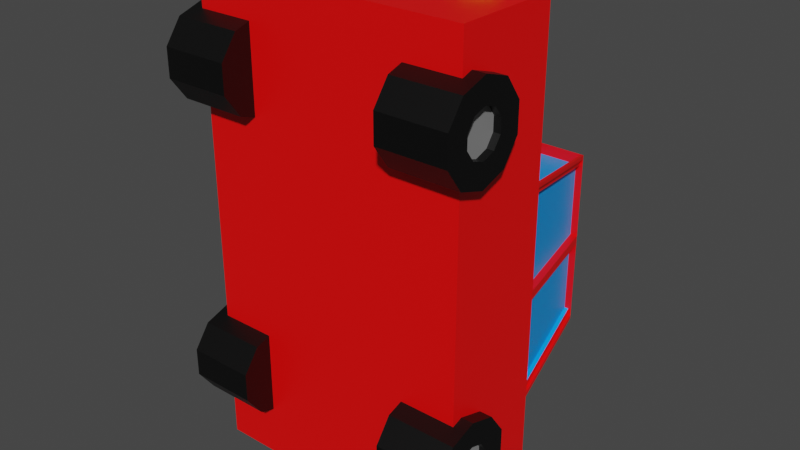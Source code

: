 # Source: low_poly_auto.blend  (saved by Blender 4.1.23; exported with 4.5.12 LTS)
import bpy
from mathutils import Matrix  # noqa: F401  (used for matrix-valued properties, if any)

bpy.ops.wm.read_factory_settings(use_empty=True)
scene = bpy.context.scene
scene.name = 'Scene'

# ---- materials (node trees are filled in below, after node groups)
mat_band = bpy.data.materials.new('band')
mat_band.use_transparent_shadow = False
mat_velg = bpy.data.materials.new('velg')
mat_velg.use_transparent_shadow = False
mat_car_body = bpy.data.materials.new('car_body')
mat_car_body.use_transparent_shadow = False
mat_car__window = bpy.data.materials.new('car _window')
mat_car__window.use_transparent_shadow = False
mat_materiaal = bpy.data.materials.new('Materiaal')
mat_materiaal.use_transparent_shadow = False
mat_licht = bpy.data.materials.new('licht')
mat_licht.use_transparent_shadow = False

# ---- material node trees
mat_band.use_nodes = True; mat_band.node_tree.nodes.clear()
_N = mat_band.node_tree.nodes; _L = mat_band.node_tree.links
n0 = _N.new('ShaderNodeBsdfPrincipled'); n0.name = 'Principled BSDF'; n0.location = (10, 300)
n0.distribution = 'GGX'
n0.subsurface_method = 'BURLEY'
n0.inputs[0].default_value = (0.0, 0.0, 0.0, 1.0)
n0.inputs[3].default_value = 1.45
n0.inputs[27].default_value = (0.0, 0.0, 0.0, 1.0)
n0.inputs[28].default_value = 1.0
n1 = _N.new('ShaderNodeOutputMaterial'); n1.name = 'Material Output'; n1.location = (300, 300)
_L.new(n0.outputs[0], n1.inputs[0])
n1.is_active_output = True
mat_velg.use_nodes = True; mat_velg.node_tree.nodes.clear()
_N = mat_velg.node_tree.nodes; _L = mat_velg.node_tree.links
n0 = _N.new('ShaderNodeBsdfPrincipled'); n0.name = 'Principled BSDF'; n0.location = (10, 300)
n0.distribution = 'GGX'
n0.subsurface_method = 'BURLEY'
n0.inputs[0].default_value = (0.233, 0.233, 0.233, 1.0)
n0.inputs[3].default_value = 1.45
n0.inputs[27].default_value = (0.0, 0.0, 0.0, 1.0)
n0.inputs[28].default_value = 1.0
n1 = _N.new('ShaderNodeOutputMaterial'); n1.name = 'Material Output'; n1.location = (300, 300)
_L.new(n0.outputs[0], n1.inputs[0])
n1.is_active_output = True
mat_car_body.use_nodes = True; mat_car_body.node_tree.nodes.clear()
_N = mat_car_body.node_tree.nodes; _L = mat_car_body.node_tree.links
n0 = _N.new('ShaderNodeBsdfPrincipled'); n0.name = 'Principled BSDF'; n0.location = (10, 300)
n0.distribution = 'GGX'
n0.subsurface_method = 'BURLEY'
n0.inputs[0].default_value = (1.0, 0.0, 0.0, 1.0)
n0.inputs[3].default_value = 1.45
n0.inputs[27].default_value = (0.0, 0.0, 0.0, 1.0)
n0.inputs[28].default_value = 1.0
n1 = _N.new('ShaderNodeOutputMaterial'); n1.name = 'Material Output'; n1.location = (300, 300)
_L.new(n0.outputs[0], n1.inputs[0])
n1.is_active_output = True
mat_car__window.use_nodes = True; mat_car__window.node_tree.nodes.clear()
_N = mat_car__window.node_tree.nodes; _L = mat_car__window.node_tree.links
n0 = _N.new('ShaderNodeBsdfPrincipled'); n0.name = 'Principled BSDF'; n0.location = (10, 300)
n0.distribution = 'GGX'
n0.subsurface_method = 'BURLEY'
n0.inputs[0].default_value = (0.0, 0.3495, 1.0, 1.0)
n0.inputs[3].default_value = 1.45
n0.inputs[27].default_value = (0.0, 0.0, 0.0, 1.0)
n0.inputs[28].default_value = 1.0
n1 = _N.new('ShaderNodeOutputMaterial'); n1.name = 'Material Output'; n1.location = (300, 300)
_L.new(n0.outputs[0], n1.inputs[0])
n1.is_active_output = True
mat_materiaal.use_nodes = True; mat_materiaal.node_tree.nodes.clear()
_N = mat_materiaal.node_tree.nodes; _L = mat_materiaal.node_tree.links
n0 = _N.new('ShaderNodeBsdfPrincipled'); n0.name = 'Principled BSDF'; n0.location = (10, 300)
n0.distribution = 'GGX'
n0.subsurface_method = 'BURLEY'
n0.inputs[3].default_value = 1.45
n0.inputs[27].default_value = (0.0, 0.0, 0.0, 1.0)
n0.inputs[28].default_value = 1.0
n1 = _N.new('ShaderNodeOutputMaterial'); n1.name = 'Material Output'; n1.location = (300, 300)
_L.new(n0.outputs[0], n1.inputs[0])
n1.is_active_output = True
mat_licht.use_nodes = True; mat_licht.node_tree.nodes.clear()
_N = mat_licht.node_tree.nodes; _L = mat_licht.node_tree.links
n0 = _N.new('ShaderNodeBsdfPrincipled'); n0.name = 'Principled BSDF'; n0.location = (10, 300)
n0.distribution = 'GGX'
n0.subsurface_method = 'BURLEY'
n0.inputs[0].default_value = (1.0, 1.0, 0.0, 1.0)
n0.inputs[3].default_value = 1.45
n0.inputs[27].default_value = (0.0, 0.0, 0.0, 1.0)
n0.inputs[28].default_value = 1.0
n1 = _N.new('ShaderNodeOutputMaterial'); n1.name = 'Material Output'; n1.location = (300, 300)
_L.new(n0.outputs[0], n1.inputs[0])
n1.is_active_output = True

# ---- world
world_world = bpy.data.worlds.new('World'); scene.world = world_world
world_world.use_nodes = True; world_world.node_tree.nodes.clear()
_N = world_world.node_tree.nodes; _L = world_world.node_tree.links
n0 = _N.new('ShaderNodeOutputWorld'); n0.name = 'World Output'; n0.location = (300, 300)
n1 = _N.new('ShaderNodeBackground'); n1.name = 'Background'; n1.location = (10, 300)
n1.inputs[0].default_value = (0.05088, 0.05088, 0.05088, 1.0)
_L.new(n1.outputs[0], n0.inputs[0])
n0.is_active_output = True
world_world.color = (0.05088, 0.05088, 0.05088)
world_world.use_sun_shadow = False
world_world.sun_shadow_jitter_overblur = 0.0

# ---- meshes
me_cylinder_004 = bpy.data.meshes.new('Cylinder.004')
me_cylinder_004.from_pydata([(0.3305, 0.09913, -0.3057), (0.1805, 0.09913, -0.3092), (0.3305, 0.0723, -0.3144), (0.1805, 0.07435, -0.3172), (0.3305, 0.05572, -0.3372), (0.1805, 0.05904, -0.3383), (0.3305, 0.05572, -0.3654), (0.1805, 0.05904, -0.3644), (0.3305, 0.0723, -0.3883), (0.1805, 0.07435, -0.3855), (0.3305, 0.09913, -0.397), (0.1805, 0.09913, -0.3935), (0.3305, 0.126, -0.3883), (0.1805, 0.1239, -0.3855), (0.3305, 0.1425, -0.3654), (0.1805, 0.1392, -0.3644), (0.3305, 0.1425, -0.3372), (0.1805, 0.1392, -0.3383), (0.3305, 0.126, -0.3144), (0.1805, 0.1239, -0.3172), (0.1805, 0.04035, -0.2704), (0.1805, 0.09913, -0.2513), (0.1805, 0.004026, -0.3204), (0.1805, 0.004026, -0.3822), (0.1805, 0.04035, -0.4322), (0.1805, 0.09913, -0.4513), (0.1805, 0.1579, -0.4322), (0.1805, 0.1942, -0.3822), (0.1805, 0.1942, -0.3204), (0.1805, 0.1579, -0.2704), (0.1926, 0.07435, -0.3172), (0.1926, 0.09913, -0.3092), (0.1926, 0.05904, -0.3383), (0.1926, 0.05904, -0.3644), (0.1926, 0.07435, -0.3855), (0.1926, 0.09913, -0.3935), (0.1926, 0.1239, -0.3855), (0.1926, 0.1392, -0.3644), (0.1926, 0.1392, -0.3383), (0.1926, 0.1239, -0.3172), (0.3305, 0.09913, -0.2513), (0.3305, 0.04035, -0.2704), (0.3305, 0.004026, -0.3204), (0.3305, 0.004026, -0.3822), (0.3305, 0.04035, -0.4322), (0.3305, 0.09913, -0.4513), (0.3305, 0.1579, -0.4322), (0.3305, 0.1942, -0.3822), (0.3305, 0.1942, -0.3204), (0.3305, 0.1579, -0.2704), (0.308, 0.09913, -0.3057), (0.308, 0.0723, -0.3144), (0.308, 0.05572, -0.3372), (0.308, 0.05572, -0.3654), (0.308, 0.0723, -0.3883), (0.308, 0.09913, -0.397), (0.308, 0.126, -0.3883), (0.308, 0.1425, -0.3654), (0.308, 0.1425, -0.3372), (0.308, 0.126, -0.3144), (0.3155, 0.09913, -0.3057), (0.3155, 0.0723, -0.3144), (0.3155, 0.05572, -0.3372), (0.3155, 0.05572, -0.3654), (0.3155, 0.0723, -0.3883), (0.3155, 0.09913, -0.397), (0.3155, 0.126, -0.3883), (0.3155, 0.1425, -0.3654), (0.3155, 0.1425, -0.3372), (0.3155, 0.126, -0.3144), (0.3034, 0.1815, -0.5583), (0.3034, 0.3148, -0.5583), (0.3034, 0.3148, 0.375), (-0.2966, 0.1815, -0.5583), (-0.2966, 0.3148, -0.5583), (-0.2966, 0.3148, 0.375), (0.3034, 0.1815, -0.09164), (0.3031, 0.3161, -0.08231), (-0.2966, 0.1815, -0.09164), (-0.2963, 0.3161, -0.08231), (0.3034, 0.1815, -0.325), (-0.2963, 0.3161, -0.3154), (0.3031, 0.3161, -0.3154), (-0.2966, 0.1815, -0.325), (0.3031, 0.3161, 0.1321), (-0.2966, 0.1815, 0.1417), (0.3034, 0.1815, 0.1417), (-0.2963, 0.3161, 0.1321), (0.00336, 0.3148, 0.375), (0.00336, 0.1815, -0.5583), (0.00336, 0.3148, -0.5583), (0.3034, 0.3148, 0.4924), (0.00936, 0.3161, -0.3247), (-0.00264, 0.3161, 0.1415), (0.2488, 0.5605, -0.2732), (0.2488, 0.5605, -0.08231), (-0.2421, 0.5605, 0.08995), (-0.2421, 0.5605, -0.08231), (0.00336, 0.5619, -0.09164), (-0.2421, 0.5605, -0.2732), (0.00936, 0.5605, -0.2826), (0.2488, 0.5605, 0.08995), (-0.00264, 0.5605, 0.09928), (0.3034, 0.1815, 0.4924), (0.00336, 0.1815, 0.4924), (0.00336, 0.3148, 0.4924), (-0.2966, 0.3148, 0.4924), (-0.2966, 0.1815, 0.4924), (0.3034, 0.07528, -0.325), (0.3034, 0.07528, -0.5583), (-0.2966, 0.07528, 0.1417), (-0.2966, 0.07528, 0.375), (0.00336, 0.07528, -0.5583), (-0.2966, 0.07528, -0.5583), (0.3034, 0.07528, 0.1417), (0.3034, 0.07528, -0.09164), (-0.2966, 0.07528, -0.325), (-0.2966, 0.07528, -0.09164), (0.00336, 0.07528, -0.09164), (0.00336, 0.07528, -0.325), (0.3034, 0.07528, 0.375), (0.00336, 0.07528, 0.1417), (0.00336, 0.07528, 0.375), (0.00336, 0.07528, 0.4924), (0.3034, 0.07528, 0.4924), (-0.2966, 0.07528, 0.4924), (0.2488, 0.5605, -0.101), (0.3031, 0.3161, -0.101), (0.2971, 0.3161, 0.1415), (0.2428, 0.5605, 0.09928), (0.2971, 0.3161, -0.3247), (0.3034, 0.3148, -0.09164), (0.2485, 0.5619, -0.09164), (0.2428, 0.5605, -0.2826), (-0.2903, 0.3161, 0.1415), (-0.2963, 0.3161, -0.101), (-0.2421, 0.5605, -0.101), (-0.2361, 0.5605, 0.09928), (-0.2966, 0.3148, -0.09164), (-0.2903, 0.3161, -0.3247), (-0.2418, 0.5619, -0.09164), (-0.2361, 0.5605, -0.2826), (0.00936, 0.3161, 0.1415), (-0.2966, 0.3148, 0.1417), (-0.2418, 0.5619, 0.09905), (0.00936, 0.5605, 0.09928), (0.3034, 0.3148, 0.1417), (0.00336, 0.3148, 0.1417), (0.2485, 0.5619, 0.09905), (0.00336, 0.5619, 0.09905), (0.3034, 0.3148, -0.325), (0.2485, 0.5619, -0.2823), (-0.00264, 0.3161, -0.3247), (-0.00264, 0.5605, -0.2826), (0.00336, 0.3148, -0.325), (-0.2966, 0.3148, -0.325), (0.00336, 0.5619, -0.2823), (-0.2418, 0.5619, -0.2823), (-0.2814, 0.316, 0.1321), (-0.2814, 0.316, -0.08231), (-0.2271, 0.5604, -0.08231), (-0.2271, 0.5604, 0.08995), (-0.2814, 0.316, -0.101), (-0.2814, 0.316, -0.3154), (-0.2271, 0.5604, -0.101), (-0.2271, 0.5604, -0.2732), (-0.00264, 0.316, 0.1181), (-0.2903, 0.316, 0.1181), (-0.2361, 0.5605, 0.07596), (-0.00264, 0.5605, 0.07596), (0.2971, 0.316, 0.1181), (0.00936, 0.316, 0.1181), (0.2428, 0.5605, 0.07596), (0.00936, 0.5605, 0.07596), (0.2339, 0.5604, -0.08231), (0.2881, 0.316, -0.08231), (0.2881, 0.316, 0.1321), (0.2339, 0.5604, 0.08995), (0.2881, 0.316, -0.3154), (0.2881, 0.316, -0.101), (0.2339, 0.5604, -0.101), (0.2339, 0.5604, -0.2732), (0.2971, 0.316, -0.3014), (0.2428, 0.5605, -0.2592), (0.00936, 0.316, -0.3014), (0.00936, 0.5605, -0.2592), (-0.00264, 0.316, -0.3014), (-0.2903, 0.316, -0.3014), (-0.00264, 0.5605, -0.2592), (-0.2361, 0.5605, -0.2592), (-0.1717, 0.09913, -0.2513), (-0.3217, 0.09913, -0.3092), (-0.1717, 0.04035, -0.2704), (-0.3217, 0.07435, -0.3172), (-0.1717, 0.004026, -0.3204), (-0.3217, 0.05904, -0.3383), (-0.1717, 0.004026, -0.3822), (-0.3217, 0.05904, -0.3644), (-0.1717, 0.04035, -0.4322), (-0.3217, 0.07435, -0.3855), (-0.1717, 0.09913, -0.4513), (-0.3217, 0.09913, -0.3935), (-0.1717, 0.1579, -0.4322), (-0.3217, 0.1239, -0.3855), (-0.1717, 0.1942, -0.3822), (-0.3217, 0.1392, -0.3644), (-0.1717, 0.1942, -0.3204), (-0.3217, 0.1392, -0.3383), (-0.1717, 0.1579, -0.2704), (-0.3217, 0.1239, -0.3172), (-0.3217, 0.04035, -0.2704), (-0.3217, 0.09913, -0.2513), (-0.3217, 0.004026, -0.3204), (-0.3217, 0.004026, -0.3822), (-0.3217, 0.04035, -0.4322), (-0.3217, 0.09913, -0.4513), (-0.3217, 0.1579, -0.4322), (-0.3217, 0.1942, -0.3822), (-0.3217, 0.1942, -0.3204), (-0.3217, 0.1579, -0.2704), (-0.3096, 0.07435, -0.3172), (-0.3096, 0.09913, -0.3092), (-0.3096, 0.05904, -0.3383), (-0.3096, 0.05904, -0.3644), (-0.3096, 0.07435, -0.3855), (-0.3096, 0.09913, -0.3935), (-0.3096, 0.1239, -0.3855), (-0.3096, 0.1392, -0.3644), (-0.3096, 0.1392, -0.3383), (-0.3096, 0.1239, -0.3172), (-0.1717, 0.09913, 0.4136), (-0.3217, 0.09913, 0.3557), (-0.1717, 0.04035, 0.3945), (-0.3217, 0.07435, 0.3477), (-0.1717, 0.004026, 0.3445), (-0.3217, 0.05904, 0.3266), (-0.1717, 0.004026, 0.2827), (-0.3217, 0.05904, 0.3005), (-0.1717, 0.04035, 0.2327), (-0.3217, 0.07435, 0.2795), (-0.1717, 0.09913, 0.2136), (-0.3217, 0.09913, 0.2714), (-0.1717, 0.1579, 0.2327), (-0.3217, 0.1239, 0.2795), (-0.1717, 0.1942, 0.2827), (-0.3217, 0.1392, 0.3005), (-0.1717, 0.1942, 0.3445), (-0.3217, 0.1392, 0.3266), (-0.1717, 0.1579, 0.3945), (-0.3217, 0.1239, 0.3477), (-0.3217, 0.04035, 0.3945), (-0.3217, 0.09913, 0.4136), (-0.3217, 0.004026, 0.3445), (-0.3217, 0.004026, 0.2827), (-0.3217, 0.04035, 0.2327), (-0.3217, 0.09913, 0.2136), (-0.3217, 0.1579, 0.2327), (-0.3217, 0.1942, 0.2827), (-0.3217, 0.1942, 0.3445), (-0.3217, 0.1579, 0.3945), (-0.3096, 0.07435, 0.3477), (-0.3096, 0.09913, 0.3557), (-0.3096, 0.05904, 0.3266), (-0.3096, 0.05904, 0.3005), (-0.3096, 0.07435, 0.2795), (-0.3096, 0.09913, 0.2714), (-0.3096, 0.1239, 0.2795), (-0.3096, 0.1392, 0.3005), (-0.3096, 0.1392, 0.3266), (-0.3096, 0.1239, 0.3477), (0.3319, 0.09913, 0.361), (0.1819, 0.09913, 0.3557), (0.3319, 0.07126, 0.3519), (0.1819, 0.07435, 0.3477), (0.3319, 0.05403, 0.3282), (0.1819, 0.05904, 0.3266), (0.3319, 0.05403, 0.2989), (0.1819, 0.05904, 0.3005), (0.3319, 0.07126, 0.2752), (0.1819, 0.07435, 0.2795), (0.3319, 0.09913, 0.2661), (0.1819, 0.09913, 0.2714), (0.3319, 0.127, 0.2752), (0.1819, 0.1239, 0.2795), (0.3319, 0.1442, 0.2989), (0.1819, 0.1392, 0.3005), (0.3319, 0.1442, 0.3282), (0.1819, 0.1392, 0.3266), (0.3319, 0.127, 0.3519), (0.1819, 0.1239, 0.3477), (0.1819, 0.04035, 0.3945), (0.1819, 0.09913, 0.4136), (0.1819, 0.004026, 0.3445), (0.1819, 0.004026, 0.2827), (0.1819, 0.04035, 0.2327), (0.1819, 0.09913, 0.2136), (0.1819, 0.1579, 0.2327), (0.1819, 0.1942, 0.2827), (0.1819, 0.1942, 0.3445), (0.1819, 0.1579, 0.3945), (0.194, 0.07435, 0.3477), (0.194, 0.09913, 0.3557), (0.194, 0.05904, 0.3266), (0.194, 0.05904, 0.3005), (0.194, 0.07435, 0.2795), (0.194, 0.09913, 0.2714), (0.194, 0.1239, 0.2795), (0.194, 0.1392, 0.3005), (0.194, 0.1392, 0.3266), (0.194, 0.1239, 0.3477), (0.3319, 0.09913, 0.4136), (0.3319, 0.04035, 0.3945), (0.3319, 0.004026, 0.3445), (0.3319, 0.004026, 0.2827), (0.3319, 0.04035, 0.2327), (0.3319, 0.09913, 0.2136), (0.3319, 0.1579, 0.2327), (0.3319, 0.1942, 0.2827), (0.3319, 0.1942, 0.3445), (0.3319, 0.1579, 0.3945), (0.3094, 0.09913, 0.361), (0.3094, 0.07126, 0.3519), (0.3094, 0.05403, 0.3282), (0.3094, 0.05403, 0.2989), (0.3094, 0.07126, 0.2752), (0.3094, 0.09913, 0.2661), (0.3094, 0.127, 0.2752), (0.3094, 0.1442, 0.2989), (0.3094, 0.1442, 0.3282), (0.3094, 0.127, 0.3519), (0.3169, 0.09913, 0.361), (0.3169, 0.07126, 0.3519), (0.3169, 0.05403, 0.3282), (0.3169, 0.05403, 0.2989), (0.3169, 0.07126, 0.2752), (0.3169, 0.09913, 0.2661), (0.3169, 0.127, 0.2752), (0.3169, 0.1442, 0.2989), (0.3169, 0.1442, 0.3282), (0.3169, 0.127, 0.3519), (0.197, 0.2836, 0.504), (0.197, 0.2836, 0.4373), (0.1518, 0.2658, 0.504), (0.1518, 0.2658, 0.4373), (0.1518, 0.2304, 0.504), (0.1518, 0.2304, 0.4373), (0.197, 0.2127, 0.504), (0.197, 0.2127, 0.4373), (0.2422, 0.2304, 0.504), (0.2422, 0.2304, 0.4373), (0.2422, 0.2658, 0.504), (0.2422, 0.2658, 0.4373), (-0.2078, 0.2836, 0.504), (-0.2078, 0.2836, 0.4373), (-0.253, 0.2658, 0.504), (-0.253, 0.2658, 0.4373), (-0.253, 0.2304, 0.504), (-0.253, 0.2304, 0.4373), (-0.2078, 0.2127, 0.504), (-0.2078, 0.2127, 0.4373), (-0.1626, 0.2304, 0.504), (-0.1626, 0.2304, 0.4373), (-0.1626, 0.2658, 0.504), (-0.1626, 0.2658, 0.4373)], [], [(40, 21, 20, 41), (41, 20, 22, 42), (42, 22, 23, 43), (43, 23, 24, 44), (44, 24, 25, 45), (45, 25, 26, 46), (46, 26, 27, 47), (47, 27, 28, 48), (13, 11, 35, 36), (48, 28, 29, 49), (49, 29, 21, 40), (0, 2, 51, 50), (1, 3, 20, 21), (3, 5, 22, 20), (5, 7, 23, 22), (7, 9, 24, 23), (9, 11, 25, 24), (11, 13, 26, 25), (13, 15, 27, 26), (15, 17, 28, 27), (17, 19, 29, 28), (19, 1, 21, 29), (30, 31, 39, 38, 37, 36, 35, 34, 33, 32), (7, 5, 32, 33), (1, 19, 39, 31), (15, 13, 36, 37), (9, 7, 33, 34), (3, 1, 31, 30), (17, 15, 37, 38), (11, 9, 34, 35), (5, 3, 30, 32), (19, 17, 38, 39), (2, 0, 40, 41), (4, 2, 41, 42), (6, 4, 42, 43), (8, 6, 43, 44), (10, 8, 44, 45), (12, 10, 45, 46), (14, 12, 46, 47), (16, 14, 47, 48), (18, 16, 48, 49), (0, 18, 49, 40), (55, 56, 66, 65), (14, 16, 58, 57), (8, 10, 55, 54), (2, 4, 52, 51), (16, 18, 59, 58), (10, 12, 56, 55), (4, 6, 53, 52), (18, 0, 50, 59), (12, 14, 57, 56), (6, 8, 54, 53), (60, 61, 62, 63, 64, 65, 66, 67, 68, 69), (52, 53, 63, 62), (59, 50, 60, 69), (56, 57, 67, 66), (53, 54, 64, 63), (50, 51, 61, 60), (57, 58, 68, 67), (54, 55, 65, 64), (51, 52, 62, 61), (58, 59, 69, 68), (119, 116, 113, 112), (86, 114, 115, 76, 131, 146), (78, 138, 155, 83, 116, 117), (89, 90, 71, 70), (103, 104, 123, 124), (154, 150, 71, 90), (153, 152, 186, 188), (70, 71, 150, 80, 108, 109), (83, 155, 74, 73, 113, 116), (100, 133, 183, 185), (85, 143, 138, 78, 117, 110), (80, 150, 131, 76, 115, 108), (73, 89, 112, 113), (72, 146, 147, 88, 105, 91), (118, 117, 116, 119), (104, 107, 125, 123), (126, 127, 179, 180), (75, 143, 85, 110, 111, 125, 107, 106), (96, 97, 160, 161), (155, 154, 90, 74), (89, 70, 109, 112), (73, 74, 90, 89), (115, 118, 119, 108), (149, 148, 132, 98), (98, 132, 151, 156), (140, 98, 156, 157), (144, 149, 98, 140), (128, 129, 172, 170), (93, 102, 169, 166), (136, 99, 165, 164), (95, 101, 177, 174), (104, 105, 106, 107), (103, 91, 105, 104), (114, 121, 118, 115), (111, 110, 121, 122, 123, 125), (121, 110, 117, 118), (120, 124, 123, 122, 121, 114), (88, 147, 143, 75, 106, 105), (108, 119, 112, 109), (86, 146, 72, 91, 103, 124, 120, 114), (95, 77, 131, 132), (77, 84, 146, 131), (101, 95, 132, 148), (84, 101, 148, 146), (82, 127, 131, 150), (127, 126, 132, 131), (94, 82, 150, 151), (126, 94, 151, 132), (87, 79, 138, 143), (79, 97, 140, 138), (96, 87, 143, 144), (97, 96, 144, 140), (135, 81, 155, 138), (136, 135, 138, 140), (99, 136, 140, 157), (81, 99, 157, 155), (93, 134, 143, 147), (134, 137, 144, 143), (137, 102, 149, 144), (102, 93, 147, 149), (128, 142, 147, 146), (145, 129, 148, 149), (129, 128, 146, 148), (142, 145, 149, 147), (130, 133, 151, 150), (92, 130, 150, 154), (133, 100, 156, 151), (100, 92, 154, 156), (139, 152, 154, 155), (153, 141, 157, 156), (152, 153, 156, 154), (141, 139, 155, 157), (159, 158, 161, 160), (97, 79, 159, 160), (87, 96, 161, 158), (79, 87, 158, 159), (163, 162, 164, 165), (81, 135, 162, 163), (99, 81, 163, 165), (135, 136, 164, 162), (167, 166, 169, 168), (137, 134, 167, 168), (102, 137, 168, 169), (134, 93, 166, 167), (171, 170, 172, 173), (142, 128, 170, 171), (145, 142, 171, 173), (129, 145, 173, 172), (176, 175, 174, 177), (77, 95, 174, 175), (101, 84, 176, 177), (84, 77, 175, 176), (179, 178, 181, 180), (82, 94, 181, 178), (127, 82, 178, 179), (94, 126, 180, 181), (182, 184, 185, 183), (133, 130, 182, 183), (92, 100, 185, 184), (130, 92, 184, 182), (186, 187, 189, 188), (152, 139, 187, 186), (139, 141, 189, 187), (141, 153, 188, 189), (190, 211, 210, 192), (192, 210, 212, 194), (194, 212, 213, 196), (196, 213, 214, 198), (198, 214, 215, 200), (200, 215, 216, 202), (202, 216, 217, 204), (204, 217, 218, 206), (203, 201, 225, 226), (206, 218, 219, 208), (208, 219, 211, 190), (190, 192, 194, 196, 198, 200, 202, 204, 206, 208), (191, 193, 210, 211), (193, 195, 212, 210), (195, 197, 213, 212), (197, 199, 214, 213), (199, 201, 215, 214), (201, 203, 216, 215), (203, 205, 217, 216), (205, 207, 218, 217), (207, 209, 219, 218), (209, 191, 211, 219), (220, 221, 229, 228, 227, 226, 225, 224, 223, 222), (197, 195, 222, 223), (191, 209, 229, 221), (205, 203, 226, 227), (199, 197, 223, 224), (193, 191, 221, 220), (207, 205, 227, 228), (201, 199, 224, 225), (195, 193, 220, 222), (209, 207, 228, 229), (230, 251, 250, 232), (232, 250, 252, 234), (234, 252, 253, 236), (236, 253, 254, 238), (238, 254, 255, 240), (240, 255, 256, 242), (242, 256, 257, 244), (244, 257, 258, 246), (243, 241, 265, 266), (246, 258, 259, 248), (248, 259, 251, 230), (230, 232, 234, 236, 238, 240, 242, 244, 246, 248), (231, 233, 250, 251), (233, 235, 252, 250), (235, 237, 253, 252), (237, 239, 254, 253), (239, 241, 255, 254), (241, 243, 256, 255), (243, 245, 257, 256), (245, 247, 258, 257), (247, 249, 259, 258), (249, 231, 251, 259), (260, 261, 269, 268, 267, 266, 265, 264, 263, 262), (237, 235, 262, 263), (231, 249, 269, 261), (245, 243, 266, 267), (239, 237, 263, 264), (233, 231, 261, 260), (247, 245, 267, 268), (241, 239, 264, 265), (235, 233, 260, 262), (249, 247, 268, 269), (310, 291, 290, 311), (311, 290, 292, 312), (312, 292, 293, 313), (313, 293, 294, 314), (314, 294, 295, 315), (315, 295, 296, 316), (316, 296, 297, 317), (317, 297, 298, 318), (283, 281, 305, 306), (318, 298, 299, 319), (319, 299, 291, 310), (280, 282, 326, 325), (271, 273, 290, 291), (273, 275, 292, 290), (275, 277, 293, 292), (277, 279, 294, 293), (279, 281, 295, 294), (281, 283, 296, 295), (283, 285, 297, 296), (285, 287, 298, 297), (287, 289, 299, 298), (289, 271, 291, 299), (300, 301, 309, 308, 307, 306, 305, 304, 303, 302), (277, 275, 302, 303), (271, 289, 309, 301), (285, 283, 306, 307), (279, 277, 303, 304), (273, 271, 301, 300), (287, 285, 307, 308), (281, 279, 304, 305), (275, 273, 300, 302), (289, 287, 308, 309), (272, 270, 310, 311), (274, 272, 311, 312), (276, 274, 312, 313), (278, 276, 313, 314), (280, 278, 314, 315), (282, 280, 315, 316), (284, 282, 316, 317), (286, 284, 317, 318), (288, 286, 318, 319), (270, 288, 319, 310), (325, 326, 336, 335), (274, 276, 323, 322), (288, 270, 320, 329), (282, 284, 327, 326), (276, 278, 324, 323), (270, 272, 321, 320), (284, 286, 328, 327), (278, 280, 325, 324), (272, 274, 322, 321), (286, 288, 329, 328), (330, 331, 332, 333, 334, 335, 336, 337, 338, 339), (322, 323, 333, 332), (329, 320, 330, 339), (326, 327, 337, 336), (323, 324, 334, 333), (320, 321, 331, 330), (327, 328, 338, 337), (324, 325, 335, 334), (321, 322, 332, 331), (328, 329, 339, 338), (340, 341, 343, 342), (342, 343, 345, 344), (344, 345, 347, 346), (346, 347, 349, 348), (343, 341, 351, 349, 347, 345), (348, 349, 351, 350), (350, 351, 341, 340), (340, 342, 344, 346, 348, 350), (352, 353, 355, 354), (354, 355, 357, 356), (356, 357, 359, 358), (358, 359, 361, 360), (355, 353, 363, 361, 359, 357), (360, 361, 363, 362), (362, 363, 353, 352), (352, 354, 356, 358, 360, 362)])
me_cylinder_004.polygons.foreach_set('material_index', [0, 0, 0, 0, 0, 0, 0, 0, 0, 0, 0, 0, 0, 0, 0, 0, 0, 0, 0, 0, 0, 0, 0, 0, 0, 0, 0, 0, 0, 0, 0, 0, 0, 0, 0, 0, 0, 0, 0, 0, 0, 0, 0, 0, 0, 0, 0, 0, 0, 0, 0, 0, 1, 0, 0, 0, 0, 0, 0, 0, 0, 0, 2, 2, 2, 2, 2, 2, 2, 2, 2, 2, 2, 2, 2, 2, 2, 2, 2, 2, 2, 2, 2, 2, 2, 2, 2, 2, 2, 2, 2, 2, 2, 2, 2, 2, 2, 2, 2, 2, 2, 2, 2, 2, 2, 2, 2, 2, 2, 2, 2, 2, 2, 2, 2, 2, 2, 2, 2, 2, 2, 2, 2, 2, 2, 2, 2, 2, 2, 2, 2, 2, 2, 2, 3, 2, 2, 2, 3, 2, 2, 2, 3, 2, 2, 2, 3, 2, 2, 2, 3, 2, 2, 2, 3, 2, 2, 2, 3, 2, 2, 2, 3, 2, 2, 2, 0, 0, 0, 0, 0, 0, 0, 0, 0, 0, 0, 0, 0, 0, 0, 0, 0, 0, 0, 0, 0, 0, 1, 0, 0, 0, 0, 0, 0, 0, 0, 0, 0, 0, 0, 0, 0, 0, 0, 0, 0, 0, 0, 0, 0, 0, 0, 0, 0, 0, 0, 0, 0, 0, 1, 0, 0, 0, 0, 0, 0, 0, 0, 0, 0, 0, 0, 0, 0, 0, 0, 0, 0, 0, 0, 0, 0, 0, 0, 0, 0, 0, 0, 0, 0, 0, 0, 0, 0, 0, 0, 0, 0, 0, 0, 0, 0, 0, 0, 0, 0, 0, 0, 0, 0, 0, 0, 0, 0, 0, 0, 0, 0, 0, 0, 0, 1, 0, 0, 0, 0, 0, 0, 0, 0, 0, 5, 5, 5, 5, 5, 5, 5, 5, 5, 5, 5, 5, 5, 5, 5, 5])
_uv = me_cylinder_004.uv_layers.new(name='UVMap')
_uv.uv.foreach_set('vector', [1.0, 0.5, 1.0, 1.0, 0.9, 1.0, 0.9, 0.5, 0.9, 0.5, 0.9, 1.0, 0.8, 1.0, 0.8, 0.5, 0.8, 0.5, 0.8, 1.0, 0.7, 1.0, 0.7, 0.5, 0.7, 0.5, 0.7, 1.0, 0.6, 1.0, 0.6, 0.5, 0.6, 0.5, 0.6, 1.0, 0.5, 1.0, 0.5, 0.5, 0.5, 0.5, 0.5, 1.0, 0.4, 1.0, 0.4, 0.5, 0.4, 0.5, 0.4, 1.0, 0.3, 1.0, 0.3, 0.5, 0.3, 0.5, 0.3, 1.0, 0.2, 1.0, 0.2, 0.5, 0.1905, 0.1681, 0.25, 0.1488, 0.25, 0.1488, 0.1905, 0.1681, 0.2, 0.5, 0.2, 1.0, 0.1, 1.0, 0.1, 0.5, 0.1, 0.5, 0.1, 1.0, -7.451e-08, 1.0, -7.451e-08, 0.5, 0.75, 0.3595, 0.8144, 0.3386, 0.8144, 0.3386, 0.75, 0.3595, 0.25, 0.3512, 0.3095, 0.3319, 0.3911, 0.4442, 0.25, 0.49, 0.3095, 0.3319, 0.3462, 0.2813, 0.4783, 0.3242, 0.3911, 0.4442, 0.3462, 0.2813, 0.3462, 0.2187, 0.4783, 0.1758, 0.4783, 0.3242, 0.3462, 0.2187, 0.3095, 0.1681, 0.3911, 0.05584, 0.4783, 0.1758, 0.3095, 0.1681, 0.25, 0.1488, 0.25, 0.01, 0.3911, 0.05584, 0.25, 0.1488, 0.1905, 0.1681, 0.1089, 0.05584, 0.25, 0.01, 0.1905, 0.1681, 0.1538, 0.2187, 0.02175, 0.1758, 0.1089, 0.05584, 0.1538, 0.2187, 0.1538, 0.2813, 0.02175, 0.3242, 0.02175, 0.1758, 0.1538, 0.2813, 0.1905, 0.3319, 0.1089, 0.4442, 0.02175, 0.3242, 0.1905, 0.3319, 0.25, 0.3512, 0.25, 0.49, 0.1089, 0.4442, 0.3095, 0.3319, 0.25, 0.3512, 0.1905, 0.3319, 0.1538, 0.2813, 0.1538, 0.2187, 0.1905, 0.1681, 0.25, 0.1488, 0.3095, 0.1681, 0.3462, 0.2187, 0.3462, 0.2813, 0.3462, 0.2187, 0.3462, 0.2813, 0.3462, 0.2813, 0.3462, 0.2187, 0.25, 0.3512, 0.1905, 0.3319, 0.1905, 0.3319, 0.25, 0.3512, 0.1538, 0.2187, 0.1905, 0.1681, 0.1905, 0.1681, 0.1538, 0.2187, 0.3095, 0.1681, 0.3462, 0.2187, 0.3462, 0.2187, 0.3095, 0.1681, 0.3095, 0.3319, 0.25, 0.3512, 0.25, 0.3512, 0.3095, 0.3319, 0.1538, 0.2813, 0.1538, 0.2187, 0.1538, 0.2187, 0.1538, 0.2813, 0.25, 0.1488, 0.3095, 0.1681, 0.3095, 0.1681, 0.25, 0.1488, 0.3462, 0.2813, 0.3095, 0.3319, 0.3095, 0.3319, 0.3462, 0.2813, 0.1905, 0.3319, 0.1538, 0.2813, 0.1538, 0.2813, 0.1905, 0.3319, 0.8144, 0.3386, 0.75, 0.3595, 0.75, 0.49, 0.8911, 0.4442, 0.8542, 0.2839, 0.8144, 0.3386, 0.8911, 0.4442, 0.9783, 0.3242, 0.8542, 0.2161, 0.8542, 0.2839, 0.9783, 0.3242, 0.9783, 0.1758, 0.8144, 0.1614, 0.8542, 0.2161, 0.9783, 0.1758, 0.8911, 0.05584, 0.75, 0.1405, 0.8144, 0.1614, 0.8911, 0.05584, 0.75, 0.01, 0.6856, 0.1614, 0.75, 0.1405, 0.75, 0.01, 0.6089, 0.05584, 0.6458, 0.2161, 0.6856, 0.1614, 0.6089, 0.05584, 0.5217, 0.1758, 0.6458, 0.2839, 0.6458, 0.2161, 0.5217, 0.1758, 0.5217, 0.3242, 0.6856, 0.3386, 0.6458, 0.2839, 0.5217, 0.3242, 0.6089, 0.4442, 0.75, 0.3595, 0.6856, 0.3386, 0.6089, 0.4442, 0.75, 0.49, 0.75, 0.1405, 0.6856, 0.1614, 0.6856, 0.1614, 0.75, 0.1405, 0.6458, 0.2161, 0.6458, 0.2839, 0.6458, 0.2839, 0.6458, 0.2161, 0.8144, 0.1614, 0.75, 0.1405, 0.75, 0.1405, 0.8144, 0.1614, 0.8144, 0.3386, 0.8542, 0.2839, 0.8542, 0.2839, 0.8144, 0.3386, 0.6458, 0.2839, 0.6856, 0.3386, 0.6856, 0.3386, 0.6458, 0.2839, 0.75, 0.1405, 0.6856, 0.1614, 0.6856, 0.1614, 0.75, 0.1405, 0.8542, 0.2839, 0.8542, 0.2161, 0.8542, 0.2161, 0.8542, 0.2839, 0.6856, 0.3386, 0.75, 0.3595, 0.75, 0.3595, 0.6856, 0.3386, 0.6856, 0.1614, 0.6458, 0.2161, 0.6458, 0.2161, 0.6856, 0.1614, 0.8542, 0.2161, 0.8144, 0.1614, 0.8144, 0.1614, 0.8542, 0.2161, 0.75, 0.3595, 0.8144, 0.3386, 0.8542, 0.2839, 0.8542, 0.2161, 0.8144, 0.1614, 0.75, 0.1405, 0.6856, 0.1614, 0.6458, 0.2161, 0.6458, 0.2839, 0.6856, 0.3386, 0.8542, 0.2839, 0.8542, 0.2161, 0.8542, 0.2161, 0.8542, 0.2839, 0.6856, 0.3386, 0.75, 0.3595, 0.75, 0.3595, 0.6856, 0.3386, 0.6856, 0.1614, 0.6458, 0.2161, 0.6458, 0.2161, 0.6856, 0.1614, 0.8542, 0.2161, 0.8144, 0.1614, 0.8144, 0.1614, 0.8542, 0.2161, 0.75, 0.3595, 0.8144, 0.3386, 0.8144, 0.3386, 0.75, 0.3595, 0.6458, 0.2161, 0.6458, 0.2839, 0.6458, 0.2839, 0.6458, 0.2161, 0.8144, 0.1614, 0.75, 0.1405, 0.75, 0.1405, 0.8144, 0.1614, 0.8144, 0.3386, 0.8542, 0.2839, 0.8542, 0.2839, 0.8144, 0.3386, 0.6458, 0.2839, 0.6856, 0.3386, 0.6856, 0.3386, 0.6458, 0.2839, 0.25, 0.6875, 0.375, 0.6875, 0.375, 0.75, 0.25, 0.75, 0.375, 0.1875, 0.375, 0.1875, 0.375, 0.125, 0.375, 0.125, 0.625, 0.125, 0.625, 0.1875, 0.375, 0.625, 0.625, 0.625, 0.625, 0.6875, 0.375, 0.6875, 0.375, 0.6875, 0.375, 0.625, 0.375, 0.875, 0.625, 0.875, 0.625, 1.0, 0.375, 1.0, 0.375, 0.25, 0.375, 0.375, 0.375, 0.375, 0.375, 0.25, 0.75, 0.6875, 0.875, 0.6875, 0.875, 0.75, 0.75, 0.75, 0.747, 0.6875, 0.7475, 0.6875, 0.7475, 0.6875, 0.747, 0.6875, 0.375, 0.0, 0.625, 0.0, 0.625, 0.0625, 0.375, 0.0625, 0.375, 0.0625, 0.375, 0.0, 0.375, 0.6875, 0.625, 0.6875, 0.625, 0.75, 0.375, 0.75, 0.375, 0.75, 0.375, 0.6875, 0.753, 0.6875, 0.872, 0.6875, 0.872, 0.6875, 0.753, 0.6875, 0.375, 0.5625, 0.625, 0.5625, 0.625, 0.625, 0.375, 0.625, 0.375, 0.625, 0.375, 0.5625, 0.375, 0.0625, 0.625, 0.0625, 0.625, 0.125, 0.375, 0.125, 0.375, 0.125, 0.375, 0.0625, 0.375, 0.75, 0.375, 0.875, 0.375, 0.875, 0.375, 0.75, 0.875, 0.5, 0.875, 0.5625, 0.75, 0.5625, 0.75, 0.5, 0.75, 0.5, 0.875, 0.5, 0.25, 0.625, 0.375, 0.625, 0.375, 0.6875, 0.25, 0.6875, 0.375, 0.375, 0.375, 0.5, 0.375, 0.5, 0.375, 0.375, 0.625, 0.122, 0.625, 0.1225, 0.625, 0.1225, 0.625, 0.122, 0.625, 0.5, 0.625, 0.5625, 0.375, 0.5625, 0.375, 0.5625, 0.375, 0.5, 0.375, 0.5, 0.375, 0.5, 0.625, 0.5, 0.625, 0.5655, 0.625, 0.622, 0.625, 0.622, 0.625, 0.5655, 0.625, 0.6875, 0.75, 0.6875, 0.75, 0.75, 0.625, 0.75, 0.375, 0.875, 0.375, 1.0, 0.375, 1.0, 0.375, 0.875, 0.375, 0.75, 0.625, 0.75, 0.625, 0.875, 0.375, 0.875, 0.125, 0.625, 0.25, 0.625, 0.25, 0.6875, 0.125, 0.6875, 0.75, 0.5625, 0.875, 0.5625, 0.875, 0.625, 0.75, 0.625, 0.75, 0.625, 0.875, 0.625, 0.875, 0.6875, 0.75, 0.6875, 0.625, 0.625, 0.75, 0.625, 0.75, 0.6875, 0.625, 0.6875, 0.625, 0.5625, 0.75, 0.5625, 0.75, 0.625, 0.625, 0.625, 0.8725, 0.5625, 0.872, 0.5625, 0.872, 0.5625, 0.8725, 0.5625, 0.7475, 0.5625, 0.747, 0.5625, 0.747, 0.5625, 0.7475, 0.5625, 0.625, 0.628, 0.625, 0.6845, 0.625, 0.6845, 0.625, 0.628, 0.625, 0.128, 0.625, 0.1845, 0.625, 0.1845, 0.625, 0.128, 0.375, 0.375, 0.625, 0.375, 0.625, 0.5, 0.375, 0.5, 0.375, 0.25, 0.625, 0.25, 0.625, 0.375, 0.375, 0.375, 0.125, 0.5625, 0.25, 0.5625, 0.25, 0.625, 0.125, 0.625, 0.375, 0.5, 0.375, 0.5625, 0.25, 0.5625, 0.25, 0.5, 0.25, 0.5, 0.375, 0.5, 0.25, 0.5625, 0.375, 0.5625, 0.375, 0.625, 0.25, 0.625, 0.125, 0.5, 0.125, 0.5, 0.25, 0.5, 0.25, 0.5, 0.25, 0.5625, 0.125, 0.5625, 0.75, 0.5, 0.75, 0.5625, 0.625, 0.5625, 0.625, 0.5, 0.625, 0.5, 0.75, 0.5, 0.125, 0.6875, 0.25, 0.6875, 0.25, 0.75, 0.125, 0.75, 0.375, 0.1875, 0.625, 0.1875, 0.625, 0.25, 0.625, 0.25, 0.375, 0.25, 0.375, 0.25, 0.375, 0.25, 0.375, 0.1875, 0.625, 0.128, 0.625, 0.1275, 0.625, 0.125, 0.625, 0.125, 0.625, 0.1275, 0.625, 0.185, 0.625, 0.1875, 0.625, 0.125, 0.625, 0.1845, 0.625, 0.128, 0.625, 0.125, 0.625, 0.1875, 0.625, 0.185, 0.625, 0.1845, 0.625, 0.1875, 0.625, 0.1875, 0.625, 0.06502, 0.625, 0.1225, 0.625, 0.125, 0.625, 0.0625, 0.625, 0.1225, 0.625, 0.122, 0.625, 0.125, 0.625, 0.125, 0.625, 0.06554, 0.625, 0.06502, 0.625, 0.0625, 0.625, 0.0625, 0.625, 0.122, 0.625, 0.06554, 0.625, 0.0625, 0.625, 0.125, 0.625, 0.565, 0.625, 0.6225, 0.625, 0.625, 0.625, 0.5625, 0.625, 0.6225, 0.625, 0.622, 0.625, 0.625, 0.625, 0.625, 0.625, 0.5655, 0.625, 0.565, 0.625, 0.5625, 0.625, 0.5625, 0.625, 0.622, 0.625, 0.5655, 0.625, 0.5625, 0.625, 0.625, 0.625, 0.6275, 0.625, 0.685, 0.625, 0.6875, 0.625, 0.625, 0.625, 0.628, 0.625, 0.6275, 0.625, 0.625, 0.625, 0.625, 0.625, 0.6845, 0.625, 0.628, 0.625, 0.625, 0.625, 0.6875, 0.625, 0.685, 0.625, 0.6845, 0.625, 0.6875, 0.625, 0.6875, 0.7475, 0.5625, 0.6275, 0.5625, 0.625, 0.5625, 0.75, 0.5625, 0.6275, 0.5625, 0.628, 0.5625, 0.625, 0.5625, 0.625, 0.5625, 0.628, 0.5625, 0.747, 0.5625, 0.75, 0.5625, 0.625, 0.5625, 0.747, 0.5625, 0.7475, 0.5625, 0.75, 0.5625, 0.75, 0.5625, 0.8725, 0.5625, 0.7525, 0.5625, 0.75, 0.5625, 0.875, 0.5625, 0.753, 0.5625, 0.872, 0.5625, 0.875, 0.5625, 0.75, 0.5625, 0.872, 0.5625, 0.8725, 0.5625, 0.875, 0.5625, 0.875, 0.5625, 0.7525, 0.5625, 0.753, 0.5625, 0.75, 0.5625, 0.75, 0.5625, 0.8725, 0.6875, 0.872, 0.6875, 0.875, 0.6875, 0.875, 0.6875, 0.7525, 0.6875, 0.8725, 0.6875, 0.875, 0.6875, 0.75, 0.6875, 0.872, 0.6875, 0.753, 0.6875, 0.75, 0.6875, 0.875, 0.6875, 0.753, 0.6875, 0.7525, 0.6875, 0.75, 0.6875, 0.75, 0.6875, 0.6275, 0.6875, 0.7475, 0.6875, 0.75, 0.6875, 0.625, 0.6875, 0.747, 0.6875, 0.628, 0.6875, 0.625, 0.6875, 0.75, 0.6875, 0.7475, 0.6875, 0.747, 0.6875, 0.75, 0.6875, 0.75, 0.6875, 0.628, 0.6875, 0.6275, 0.6875, 0.625, 0.6875, 0.625, 0.6875, 0.625, 0.6225, 0.625, 0.565, 0.625, 0.5655, 0.625, 0.622, 0.625, 0.622, 0.625, 0.6225, 0.625, 0.6225, 0.625, 0.622, 0.625, 0.565, 0.625, 0.5655, 0.625, 0.5655, 0.625, 0.565, 0.625, 0.6225, 0.625, 0.565, 0.625, 0.565, 0.625, 0.6225, 0.625, 0.685, 0.625, 0.6275, 0.625, 0.628, 0.625, 0.6845, 0.625, 0.685, 0.625, 0.6275, 0.625, 0.6275, 0.625, 0.685, 0.625, 0.6845, 0.625, 0.685, 0.625, 0.685, 0.625, 0.6845, 0.625, 0.6275, 0.625, 0.628, 0.625, 0.628, 0.625, 0.6275, 0.6275, 0.5625, 0.7475, 0.5625, 0.747, 0.5625, 0.628, 0.5625, 0.628, 0.5625, 0.6275, 0.5625, 0.6275, 0.5625, 0.628, 0.5625, 0.747, 0.5625, 0.628, 0.5625, 0.628, 0.5625, 0.747, 0.5625, 0.6275, 0.5625, 0.7475, 0.5625, 0.7475, 0.5625, 0.6275, 0.5625, 0.7525, 0.5625, 0.8725, 0.5625, 0.872, 0.5625, 0.753, 0.5625, 0.7525, 0.5625, 0.8725, 0.5625, 0.8725, 0.5625, 0.7525, 0.5625, 0.753, 0.5625, 0.7525, 0.5625, 0.7525, 0.5625, 0.753, 0.5625, 0.872, 0.5625, 0.753, 0.5625, 0.753, 0.5625, 0.872, 0.5625, 0.625, 0.185, 0.625, 0.1275, 0.625, 0.128, 0.625, 0.1845, 0.625, 0.1275, 0.625, 0.128, 0.625, 0.128, 0.625, 0.1275, 0.625, 0.1845, 0.625, 0.185, 0.625, 0.185, 0.625, 0.1845, 0.625, 0.185, 0.625, 0.1275, 0.625, 0.1275, 0.625, 0.185, 0.625, 0.1225, 0.625, 0.06502, 0.625, 0.06554, 0.625, 0.122, 0.625, 0.06502, 0.625, 0.06554, 0.625, 0.06554, 0.625, 0.06502, 0.625, 0.1225, 0.625, 0.06502, 0.625, 0.06502, 0.625, 0.1225, 0.625, 0.06554, 0.625, 0.122, 0.625, 0.122, 0.625, 0.06554, 0.8725, 0.6875, 0.7525, 0.6875, 0.753, 0.6875, 0.872, 0.6875, 0.872, 0.6875, 0.8725, 0.6875, 0.8725, 0.6875, 0.872, 0.6875, 0.7525, 0.6875, 0.753, 0.6875, 0.753, 0.6875, 0.7525, 0.6875, 0.8725, 0.6875, 0.7525, 0.6875, 0.7525, 0.6875, 0.8725, 0.6875, 0.7475, 0.6875, 0.6275, 0.6875, 0.628, 0.6875, 0.747, 0.6875, 0.7475, 0.6875, 0.6275, 0.6875, 0.6275, 0.6875, 0.7475, 0.6875, 0.6275, 0.6875, 0.628, 0.6875, 0.628, 0.6875, 0.6275, 0.6875, 0.628, 0.6875, 0.747, 0.6875, 0.747, 0.6875, 0.628, 0.6875, 1.0, 0.5, 1.0, 1.0, 0.9, 1.0, 0.9, 0.5, 0.9, 0.5, 0.9, 1.0, 0.8, 1.0, 0.8, 0.5, 0.8, 0.5, 0.8, 1.0, 0.7, 1.0, 0.7, 0.5, 0.7, 0.5, 0.7, 1.0, 0.6, 1.0, 0.6, 0.5, 0.6, 0.5, 0.6, 1.0, 0.5, 1.0, 0.5, 0.5, 0.5, 0.5, 0.5, 1.0, 0.4, 1.0, 0.4, 0.5, 0.4, 0.5, 0.4, 1.0, 0.3, 1.0, 0.3, 0.5, 0.3, 0.5, 0.3, 1.0, 0.2, 1.0, 0.2, 0.5, 0.1905, 0.1681, 0.25, 0.1488, 0.25, 0.1488, 0.1905, 0.1681, 0.2, 0.5, 0.2, 1.0, 0.1, 1.0, 0.1, 0.5, 0.1, 0.5, 0.1, 1.0, -7.451e-08, 1.0, -7.451e-08, 0.5, 0.75, 0.49, 0.8911, 0.4442, 0.9783, 0.3242, 0.9783, 0.1758, 0.8911, 0.05584, 0.75, 0.01, 0.6089, 0.05584, 0.5217, 0.1758, 0.5217, 0.3242, 0.6089, 0.4442, 0.25, 0.3512, 0.3095, 0.3319, 0.3911, 0.4442, 0.25, 0.49, 0.3095, 0.3319, 0.3462, 0.2813, 0.4783, 0.3242, 0.3911, 0.4442, 0.3462, 0.2813, 0.3462, 0.2187, 0.4783, 0.1758, 0.4783, 0.3242, 0.3462, 0.2187, 0.3095, 0.1681, 0.3911, 0.05584, 0.4783, 0.1758, 0.3095, 0.1681, 0.25, 0.1488, 0.25, 0.01, 0.3911, 0.05584, 0.25, 0.1488, 0.1905, 0.1681, 0.1089, 0.05584, 0.25, 0.01, 0.1905, 0.1681, 0.1538, 0.2187, 0.02175, 0.1758, 0.1089, 0.05584, 0.1538, 0.2187, 0.1538, 0.2813, 0.02175, 0.3242, 0.02175, 0.1758, 0.1538, 0.2813, 0.1905, 0.3319, 0.1089, 0.4442, 0.02175, 0.3242, 0.1905, 0.3319, 0.25, 0.3512, 0.25, 0.49, 0.1089, 0.4442, 0.3095, 0.3319, 0.25, 0.3512, 0.1905, 0.3319, 0.1538, 0.2813, 0.1538, 0.2187, 0.1905, 0.1681, 0.25, 0.1488, 0.3095, 0.1681, 0.3462, 0.2187, 0.3462, 0.2813, 0.3462, 0.2187, 0.3462, 0.2813, 0.3462, 0.2813, 0.3462, 0.2187, 0.25, 0.3512, 0.1905, 0.3319, 0.1905, 0.3319, 0.25, 0.3512, 0.1538, 0.2187, 0.1905, 0.1681, 0.1905, 0.1681, 0.1538, 0.2187, 0.3095, 0.1681, 0.3462, 0.2187, 0.3462, 0.2187, 0.3095, 0.1681, 0.3095, 0.3319, 0.25, 0.3512, 0.25, 0.3512, 0.3095, 0.3319, 0.1538, 0.2813, 0.1538, 0.2187, 0.1538, 0.2187, 0.1538, 0.2813, 0.25, 0.1488, 0.3095, 0.1681, 0.3095, 0.1681, 0.25, 0.1488, 0.3462, 0.2813, 0.3095, 0.3319, 0.3095, 0.3319, 0.3462, 0.2813, 0.1905, 0.3319, 0.1538, 0.2813, 0.1538, 0.2813, 0.1905, 0.3319, 1.0, 0.5, 1.0, 1.0, 0.9, 1.0, 0.9, 0.5, 0.9, 0.5, 0.9, 1.0, 0.8, 1.0, 0.8, 0.5, 0.8, 0.5, 0.8, 1.0, 0.7, 1.0, 0.7, 0.5, 0.7, 0.5, 0.7, 1.0, 0.6, 1.0, 0.6, 0.5, 0.6, 0.5, 0.6, 1.0, 0.5, 1.0, 0.5, 0.5, 0.5, 0.5, 0.5, 1.0, 0.4, 1.0, 0.4, 0.5, 0.4, 0.5, 0.4, 1.0, 0.3, 1.0, 0.3, 0.5, 0.3, 0.5, 0.3, 1.0, 0.2, 1.0, 0.2, 0.5, 0.1905, 0.1681, 0.25, 0.1488, 0.25, 0.1488, 0.1905, 0.1681, 0.2, 0.5, 0.2, 1.0, 0.1, 1.0, 0.1, 0.5, 0.1, 0.5, 0.1, 1.0, -7.451e-08, 1.0, -7.451e-08, 0.5, 0.75, 0.49, 0.8911, 0.4442, 0.9783, 0.3242, 0.9783, 0.1758, 0.8911, 0.05584, 0.75, 0.01, 0.6089, 0.05584, 0.5217, 0.1758, 0.5217, 0.3242, 0.6089, 0.4442, 0.25, 0.3512, 0.3095, 0.3319, 0.3911, 0.4442, 0.25, 0.49, 0.3095, 0.3319, 0.3462, 0.2813, 0.4783, 0.3242, 0.3911, 0.4442, 0.3462, 0.2813, 0.3462, 0.2187, 0.4783, 0.1758, 0.4783, 0.3242, 0.3462, 0.2187, 0.3095, 0.1681, 0.3911, 0.05584, 0.4783, 0.1758, 0.3095, 0.1681, 0.25, 0.1488, 0.25, 0.01, 0.3911, 0.05584, 0.25, 0.1488, 0.1905, 0.1681, 0.1089, 0.05584, 0.25, 0.01, 0.1905, 0.1681, 0.1538, 0.2187, 0.02175, 0.1758, 0.1089, 0.05584, 0.1538, 0.2187, 0.1538, 0.2813, 0.02175, 0.3242, 0.02175, 0.1758, 0.1538, 0.2813, 0.1905, 0.3319, 0.1089, 0.4442, 0.02175, 0.3242, 0.1905, 0.3319, 0.25, 0.3512, 0.25, 0.49, 0.1089, 0.4442, 0.3095, 0.3319, 0.25, 0.3512, 0.1905, 0.3319, 0.1538, 0.2813, 0.1538, 0.2187, 0.1905, 0.1681, 0.25, 0.1488, 0.3095, 0.1681, 0.3462, 0.2187, 0.3462, 0.2813, 0.3462, 0.2187, 0.3462, 0.2813, 0.3462, 0.2813, 0.3462, 0.2187, 0.25, 0.3512, 0.1905, 0.3319, 0.1905, 0.3319, 0.25, 0.3512, 0.1538, 0.2187, 0.1905, 0.1681, 0.1905, 0.1681, 0.1538, 0.2187, 0.3095, 0.1681, 0.3462, 0.2187, 0.3462, 0.2187, 0.3095, 0.1681, 0.3095, 0.3319, 0.25, 0.3512, 0.25, 0.3512, 0.3095, 0.3319, 0.1538, 0.2813, 0.1538, 0.2187, 0.1538, 0.2187, 0.1538, 0.2813, 0.25, 0.1488, 0.3095, 0.1681, 0.3095, 0.1681, 0.25, 0.1488, 0.3462, 0.2813, 0.3095, 0.3319, 0.3095, 0.3319, 0.3462, 0.2813, 0.1905, 0.3319, 0.1538, 0.2813, 0.1538, 0.2813, 0.1905, 0.3319, 1.0, 0.5, 1.0, 1.0, 0.9, 1.0, 0.9, 0.5, 0.9, 0.5, 0.9, 1.0, 0.8, 1.0, 0.8, 0.5, 0.8, 0.5, 0.8, 1.0, 0.7, 1.0, 0.7, 0.5, 0.7, 0.5, 0.7, 1.0, 0.6, 1.0, 0.6, 0.5, 0.6, 0.5, 0.6, 1.0, 0.5, 1.0, 0.5, 0.5, 0.5, 0.5, 0.5, 1.0, 0.4, 1.0, 0.4, 0.5, 0.4, 0.5, 0.4, 1.0, 0.3, 1.0, 0.3, 0.5, 0.3, 0.5, 0.3, 1.0, 0.2, 1.0, 0.2, 0.5, 0.1905, 0.1681, 0.25, 0.1488, 0.25, 0.1488, 0.1905, 0.1681, 0.2, 0.5, 0.2, 1.0, 0.1, 1.0, 0.1, 0.5, 0.1, 0.5, 0.1, 1.0, -7.451e-08, 1.0, -7.451e-08, 0.5, 0.75, 0.1362, 0.6831, 0.1579, 0.6831, 0.1579, 0.75, 0.1362, 0.25, 0.3512, 0.3095, 0.3319, 0.3911, 0.4442, 0.25, 0.49, 0.3095, 0.3319, 0.3462, 0.2813, 0.4783, 0.3242, 0.3911, 0.4442, 0.3462, 0.2813, 0.3462, 0.2187, 0.4783, 0.1758, 0.4783, 0.3242, 0.3462, 0.2187, 0.3095, 0.1681, 0.3911, 0.05584, 0.4783, 0.1758, 0.3095, 0.1681, 0.25, 0.1488, 0.25, 0.01, 0.3911, 0.05584, 0.25, 0.1488, 0.1905, 0.1681, 0.1089, 0.05584, 0.25, 0.01, 0.1905, 0.1681, 0.1538, 0.2187, 0.02175, 0.1758, 0.1089, 0.05584, 0.1538, 0.2187, 0.1538, 0.2813, 0.02175, 0.3242, 0.02175, 0.1758, 0.1538, 0.2813, 0.1905, 0.3319, 0.1089, 0.4442, 0.02175, 0.3242, 0.1905, 0.3319, 0.25, 0.3512, 0.25, 0.49, 0.1089, 0.4442, 0.3095, 0.3319, 0.25, 0.3512, 0.1905, 0.3319, 0.1538, 0.2813, 0.1538, 0.2187, 0.1905, 0.1681, 0.25, 0.1488, 0.3095, 0.1681, 0.3462, 0.2187, 0.3462, 0.2813, 0.3462, 0.2187, 0.3462, 0.2813, 0.3462, 0.2813, 0.3462, 0.2187, 0.25, 0.3512, 0.1905, 0.3319, 0.1905, 0.3319, 0.25, 0.3512, 0.1538, 0.2187, 0.1905, 0.1681, 0.1905, 0.1681, 0.1538, 0.2187, 0.3095, 0.1681, 0.3462, 0.2187, 0.3462, 0.2187, 0.3095, 0.1681, 0.3095, 0.3319, 0.25, 0.3512, 0.25, 0.3512, 0.3095, 0.3319, 0.1538, 0.2813, 0.1538, 0.2187, 0.1538, 0.2187, 0.1538, 0.2813, 0.25, 0.1488, 0.3095, 0.1681, 0.3095, 0.1681, 0.25, 0.1488, 0.3462, 0.2813, 0.3095, 0.3319, 0.3095, 0.3319, 0.3462, 0.2813, 0.1905, 0.3319, 0.1538, 0.2813, 0.1538, 0.2813, 0.1905, 0.3319, 0.8169, 0.3421, 0.75, 0.3638, 0.75, 0.49, 0.8911, 0.4442, 0.8583, 0.2852, 0.8169, 0.3421, 0.8911, 0.4442, 0.9783, 0.3242, 0.8583, 0.2148, 0.8583, 0.2852, 0.9783, 0.3242, 0.9783, 0.1758, 0.8169, 0.1579, 0.8583, 0.2148, 0.9783, 0.1758, 0.8911, 0.05584, 0.75, 0.1362, 0.8169, 0.1579, 0.8911, 0.05584, 0.75, 0.01, 0.6831, 0.1579, 0.75, 0.1362, 0.75, 0.01, 0.6089, 0.05584, 0.6417, 0.2148, 0.6831, 0.1579, 0.6089, 0.05584, 0.5217, 0.1758, 0.6417, 0.2852, 0.6417, 0.2148, 0.5217, 0.1758, 0.5217, 0.3242, 0.6831, 0.3421, 0.6417, 0.2852, 0.5217, 0.3242, 0.6089, 0.4442, 0.75, 0.3638, 0.6831, 0.3421, 0.6089, 0.4442, 0.75, 0.49, 0.75, 0.1362, 0.6831, 0.1579, 0.6831, 0.1579, 0.75, 0.1362, 0.8583, 0.2852, 0.8583, 0.2148, 0.8583, 0.2148, 0.8583, 0.2852, 0.6831, 0.3421, 0.75, 0.3638, 0.75, 0.3638, 0.6831, 0.3421, 0.6831, 0.1579, 0.6417, 0.2148, 0.6417, 0.2148, 0.6831, 0.1579, 0.8583, 0.2148, 0.8169, 0.1579, 0.8169, 0.1579, 0.8583, 0.2148, 0.75, 0.3638, 0.8169, 0.3421, 0.8169, 0.3421, 0.75, 0.3638, 0.6417, 0.2148, 0.6417, 0.2852, 0.6417, 0.2852, 0.6417, 0.2148, 0.8169, 0.1579, 0.75, 0.1362, 0.75, 0.1362, 0.8169, 0.1579, 0.8169, 0.3421, 0.8583, 0.2852, 0.8583, 0.2852, 0.8169, 0.3421, 0.6417, 0.2852, 0.6831, 0.3421, 0.6831, 0.3421, 0.6417, 0.2852, 0.75, 0.3638, 0.8169, 0.3421, 0.8583, 0.2852, 0.8583, 0.2148, 0.8169, 0.1579, 0.75, 0.1362, 0.6831, 0.1579, 0.6417, 0.2148, 0.6417, 0.2852, 0.6831, 0.3421, 0.8583, 0.2852, 0.8583, 0.2148, 0.8583, 0.2148, 0.8583, 0.2852, 0.6831, 0.3421, 0.75, 0.3638, 0.75, 0.3638, 0.6831, 0.3421, 0.6831, 0.1579, 0.6417, 0.2148, 0.6417, 0.2148, 0.6831, 0.1579, 0.8583, 0.2148, 0.8169, 0.1579, 0.8169, 0.1579, 0.8583, 0.2148, 0.75, 0.3638, 0.8169, 0.3421, 0.8169, 0.3421, 0.75, 0.3638, 0.6417, 0.2148, 0.6417, 0.2852, 0.6417, 0.2852, 0.6417, 0.2148, 0.8169, 0.1579, 0.75, 0.1362, 0.75, 0.1362, 0.8169, 0.1579, 0.8169, 0.3421, 0.8583, 0.2852, 0.8583, 0.2852, 0.8169, 0.3421, 0.6417, 0.2852, 0.6831, 0.3421, 0.6831, 0.3421, 0.6417, 0.2852, 1.0, 0.5, 1.0, 1.0, 0.8333, 1.0, 0.8333, 0.5, 0.8333, 0.5, 0.8333, 1.0, 0.6667, 1.0, 0.6667, 0.5, 0.6667, 0.5, 0.6667, 1.0, 0.5, 1.0, 0.5, 0.5, 0.5, 0.5, 0.5, 1.0, 0.3333, 1.0, 0.3333, 0.5, 0.4578, 0.37, 0.25, 0.49, 0.04215, 0.37, 0.04215, 0.13, 0.25, 0.01, 0.4578, 0.13, 0.3333, 0.5, 0.3333, 1.0, 0.1667, 1.0, 0.1667, 0.5, 0.1667, 0.5, 0.1667, 1.0, -8.941e-08, 1.0, -8.941e-08, 0.5, 0.75, 0.49, 0.9578, 0.37, 0.9578, 0.13, 0.75, 0.01, 0.5422, 0.13, 0.5422, 0.37, 1.0, 0.5, 1.0, 1.0, 0.8333, 1.0, 0.8333, 0.5, 0.8333, 0.5, 0.8333, 1.0, 0.6667, 1.0, 0.6667, 0.5, 0.6667, 0.5, 0.6667, 1.0, 0.5, 1.0, 0.5, 0.5, 0.5, 0.5, 0.5, 1.0, 0.3333, 1.0, 0.3333, 0.5, 0.4578, 0.37, 0.25, 0.49, 0.04215, 0.37, 0.04215, 0.13, 0.25, 0.01, 0.4578, 0.13, 0.3333, 0.5, 0.3333, 1.0, 0.1667, 1.0, 0.1667, 0.5, 0.1667, 0.5, 0.1667, 1.0, -8.941e-08, 1.0, -8.941e-08, 0.5, 0.75, 0.49, 0.9578, 0.37, 0.9578, 0.13, 0.75, 0.01, 0.5422, 0.13, 0.5422, 0.37])
me_cylinder_004.materials.append(mat_band)
me_cylinder_004.materials.append(mat_velg)
me_cylinder_004.materials.append(mat_car_body)
me_cylinder_004.materials.append(mat_car__window)
me_cylinder_004.materials.append(mat_materiaal)
me_cylinder_004.materials.append(mat_licht)
me_cylinder_004.use_remesh_fix_poles = True
me_cylinder_004.use_remesh_preserve_attributes = False
me_cylinder_004.update()

# ---- objects
ob_auto = bpy.data.objects.new('auto', me_cylinder_004)

# ---- transforms, parenting, visibility, modifiers, constraints
ob_auto.location = (-7.407e-07, -3.76e-07, -5.364e-07)

# ---- collection membership
scene.collection.objects.link(ob_auto)

# ---- scene / render settings (as saved in the file)
scene.frame_start = 1; scene.frame_end = 250; scene.frame_set(0)
scene.render.engine = 'BLENDER_EEVEE_NEXT'
scene.cycles.use_denoising = False
scene.cycles.samples = 128
scene.cycles.sampling_pattern = 'TABULATED_SOBOL'
scene.cycles.use_adaptive_sampling = False
scene.cycles.use_light_tree = False
scene.eevee.ray_tracing_options.trace_max_roughness = 0.0
scene.view_settings.view_transform = 'Filmic'
bpy.context.view_layer.update()

# ---- added for rendering (the .blend has no active camera and no usable light): camera, sun
cam_auto = bpy.data.cameras.new('AutoCamera')
cam_auto.lens = 50.0
cam_auto.sensor_width = 36.0
cam_auto.clip_end = 1000.0
ob_auto_camera = bpy.data.objects.new('AutoCamera', cam_auto)
scene.collection.objects.link(ob_auto_camera)
ob_auto_camera.location = (1.26932, -1.2341, 0.984226)
ob_auto_camera.rotation_euler = (1.09748, -7.21219e-08, 0.694738)
scene.camera = ob_auto_camera
light_auto_sun = bpy.data.lights.new('AutoSun', 'SUN')
light_auto_sun.energy = 3.0
light_auto_sun.angle = 0.0523599
ob_auto_sun = bpy.data.objects.new('AutoSun', light_auto_sun)
scene.collection.objects.link(ob_auto_sun)
ob_auto_sun.rotation_euler = (0.872665, 0.174533, 0.523599)
bpy.context.view_layer.update()
